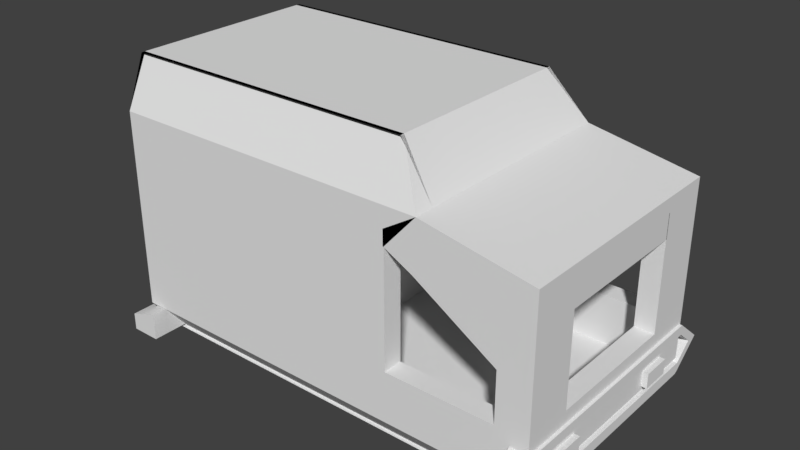 # Source: Vehicle_test.blend  (saved by Blender 2.78.0; exported with 4.5.12 LTS)
import bpy
from mathutils import Matrix  # noqa: F401  (used for matrix-valued properties, if any)

bpy.ops.wm.read_factory_settings(use_empty=True)
scene = bpy.context.scene
scene.name = 'Scene'

# ---- collections
col_collection_1 = bpy.data.collections.new('Collection 1'); scene.collection.children.link(col_collection_1)

# ---- materials (node trees are filled in below, after node groups)
mat_material = bpy.data.materials.new('Material')
mat_material.alpha_threshold = 0.0
mat_material.use_transparent_shadow = False
mat_material.roughness = 0.5
mat_material.line_color = (0.0, 0.0, 0.0, 1.0)

# ---- material node trees

# ---- world
world_world = bpy.data.worlds.new('World'); scene.world = world_world
world_world.color = (0.05088, 0.05088, 0.05088)
world_world.use_sun_shadow = False
world_world.sun_shadow_jitter_overblur = 0.0
world_world.cycles.sampling_method = 'MANUAL'

# ---- meshes
me_cube = bpy.data.meshes.new('Cube')
me_cube.from_pydata([(2.0, 1.0, -0.15), (2.0, -1.0, -0.15), (-2.0, -1.0, -0.15), (-2.0, 1.0, -0.15), (2.0, 1.0, 0.15), (2.0, -1.0, 0.15), (-2.0, -1.0, 0.15), (-2.0, 1.0, 0.15), (2.0, 0.96, -0.15), (-2.0, 0.96, -0.15), (2.0, 1.2, 0.15), (-2.0, 1.2, 0.15), (2.0, -0.96, -0.15), (-2.0, -0.96, -0.15), (2.0, -1.2, 0.15), (-2.0, -1.2, 0.15), (-2.2, -1.0, -0.15), (-2.2, 1.0, -0.15), (-2.2, -1.0, 0.15), (-2.2, 1.0, 0.15), (-2.2, 0.96, -0.15), (-2.2, 1.2, 0.15), (-2.2, -0.96, -0.15), (-2.2, -1.2, 0.15), (2.0, 1.0, -0.15), (2.0, -1.0, -0.15), (2.2, 1.0, 0.15), (2.2, -1.0, 0.15), (2.0, 1.2, -0.15), (2.2, 1.2, 0.15), (2.0, -1.2, -0.15), (2.2, -1.2, 0.15), (2.2, -1.2, 0.65), (2.0, -1.2, 0.65), (2.0, 1.0, 0.65), (2.0, -1.0, 0.65), (-2.0, 1.0, 0.65), (-2.0, -1.0, 0.65), (2.0, 1.2, 0.65), (-2.0, 1.2, 0.65), (-2.0, -1.2, 0.65), (-2.2, -1.0, 0.65), (-2.2, 1.0, 0.65), (-2.2, 1.2, 0.65), (-2.2, -1.2, 0.65), (2.2, 1.0, 0.65), (2.2, -1.0, 0.65), (2.2, 1.2, 0.65), (0.8, 1.0, -0.15), (0.8, -1.0, -0.15), (0.8, 1.0, 0.15), (0.8, -1.0, 0.15), (0.8, 0.96, -0.15), (0.8, 1.2, 0.15), (0.8, -0.96, -0.15), (0.8, -1.2, 0.15), (0.8, 1.0, 0.65), (0.8, -1.0, 0.65), (0.8, 1.2, 0.65), (0.8, -1.2, 0.65), (1.88, 1.0, -0.15), (1.88, -1.0, -0.15), (1.88, 1.0, 0.15), (1.88, -1.0, 0.15), (1.88, 0.96, -0.15), (1.88, 1.2, 0.15), (1.88, -0.96, -0.15), (1.88, -1.2, 0.15), (1.88, 1.0, 0.65), (1.88, -1.0, 0.65), (1.88, 1.2, 0.65), (1.88, -1.2, 0.65), (2.0, -0.7, -0.15), (-2.0, -0.7, -0.15), (2.0, -0.7, 0.15), (-2.0, -0.7, 0.15), (-2.2, -0.7, -0.15), (-2.2, -0.7, 0.15), (2.0, -0.7, -0.15), (2.2, -0.7, 0.15), (2.0, -0.7, 0.65), (-2.0, -0.7, 0.65), (2.2, -0.2333, 0.15), (2.2, -0.7, 0.65), (0.8, -0.7, 0.15), (0.8, -0.7, -0.15), (1.88, -0.7, -0.15), (1.88, -0.7, 0.15), (-2.0, 0.7, -0.15), (-2.0, 0.7, 0.15), (-2.2, 0.7, -0.15), (-2.2, 0.7, 0.15), (-2.0, 0.7, 0.65), (2.2, 0.2333, 0.15), (0.8, 0.7, -0.15), (1.88, 0.7, -0.15), (2.0, 0.7, -0.15), (2.0, 0.7, 0.15), (2.0, 0.7, -0.15), (2.2, 0.7, 0.15), (2.0, 0.7, 0.65), (2.2, 0.7, 0.65), (0.8, 0.7, 0.15), (1.88, 0.7, 0.15), (2.2, -1.2, 1.15), (2.0, -1.2, 1.15), (2.0, -0.7, 1.15), (2.0, -1.0, 1.15), (0.8, 1.0, 1.15), (-2.0, 1.0, 1.15), (0.8, -1.0, 1.15), (-2.0, -1.0, 1.15), (-2.0, 0.7, 1.15), (0.8, 1.2, 1.15), (-2.0, 1.2, 1.15), (2.0, 1.2, 1.15), (2.0, 1.0, 1.15), (0.8, -1.2, 1.15), (-2.0, -1.2, 1.15), (2.0, -0.2333, -0.15), (-2.2, 1.0, 1.15), (-2.2, 1.2, 1.15), (-2.2, -1.0, 1.15), (-2.2, -1.2, 1.15), (2.2, -0.7, 1.15), (2.2, -1.0, 1.15), (2.2, 1.2, 1.15), (2.2, 1.0, 1.15), (1.88, 1.0, 1.15), (1.88, -1.0, 1.15), (1.88, 1.2, 1.15), (1.88, -1.2, 1.15), (-2.0, -0.7, 1.15), (2.0, 0.2333, -0.15), (2.0, 0.7, 1.15), (2.2, 0.7, 1.15), (2.2, -1.2, 1.65), (2.0, -1.2, 1.65), (2.0, -0.7, 1.8), (2.0, -1.0, 1.8), (0.8, 1.0, 1.65), (-2.0, 1.0, 1.65), (0.8, -1.0, 1.65), (-2.0, -1.0, 1.65), (-2.0, 0.7, 1.65), (0.8, 1.2, 1.65), (-2.0, 1.2, 1.65), (2.0, 1.2, 1.65), (2.0, 1.0, 1.8), (0.8, -1.2, 1.65), (-2.0, -1.2, 1.65), (2.0, -0.2333, 0.15), (-2.2, 1.0, 1.65), (-2.2, 1.2, 1.65), (-2.2, -1.0, 1.65), (-2.2, -1.2, 1.65), (2.2, -0.7, 1.8), (2.2, -1.0, 1.8), (2.2, 1.2, 1.65), (2.2, 1.0, 1.8), (1.08, 1.0, 1.65), (1.08, -1.0, 1.65), (1.08, 1.2, 1.65), (1.08, -1.2, 1.65), (-2.0, -0.7, 1.65), (2.0, 0.2333, 0.15), (2.0, 0.7, 1.8), (2.2, 0.7, 1.8), (2.2, -1.2, 1.8), (2.0, -1.2, 1.8), (1.376, -1.0, 1.465), (2.0, -1.0, 1.8), (0.8, 1.0, 1.8), (-2.0, 1.0, 1.8), (0.8, -1.0, 1.8), (-2.0, -1.0, 1.8), (-2.0, 0.7, 1.8), (0.8, 1.2, 1.8), (-2.0, 1.2, 1.8), (2.0, 1.2, 1.8), (2.0, 1.0, 1.8), (0.8, -1.2, 1.8), (-2.0, -1.2, 1.8), (2.0, -0.2333, -0.15), (-2.2, 1.0, 1.8), (-2.2, 1.2, 1.8), (-2.2, -1.0, 1.8), (-2.2, -1.2, 1.8), (2.0, -1.0, 1.56), (2.2, -1.0, 1.8), (2.2, 1.2, 1.8), (2.2, 1.0, 1.8), (0.79, 1.0, 1.8), (0.79, -1.0, 1.8), (0.79, 1.2, 1.8), (0.79, -1.2, 1.8), (-2.0, -0.7, 1.8), (2.0, 0.2333, -0.15), (2.0, -1.2, 1.465), (2.2, -1.2, 1.465), (2.2, -1.2, 1.95), (2.0, -1.2, 1.95), (2.0, -0.7, 1.95), (2.0, -1.0, 1.95), (1.111, 1.0, 2.15), (-2.0, 1.0, 2.15), (1.111, -1.0, 2.15), (1.111, 1.2, 2.15), (-2.0, 1.2, 2.15), (2.0, 1.2, 1.95), (2.0, 1.0, 1.95), (1.111, -1.2, 2.15), (-2.0, -1.2, 2.15), (-2.2, 0.7, 2.15), (-2.2, 1.0, 2.15), (-2.2, 1.2, 2.15), (-2.2, -1.0, 2.15), (-2.2, -1.2, 2.15), (2.2, -0.7, 1.95), (2.2, -1.0, 1.95), (2.2, 1.2, 1.95), (2.2, 1.0, 1.95), (0.79, 1.0, 1.95), (0.79, -1.0, 1.95), (0.79, 1.2, 1.95), (0.79, -1.2, 1.95), (-2.2, -0.7, 2.15), (2.0, 0.7, 1.95), (2.2, 0.7, 1.95), (0.8, 1.0, 1.8), (-2.0, 1.0, 1.8), (-2.0, 1.0, 2.15), (1.111, 1.0, 2.15), (2.0, 0.7067, 1.8), (2.2, 0.7067, 1.8), (2.2, -0.7, 1.56), (1.376, -1.2, 1.465), (2.2, -1.0, 1.56), (2.2, 0.7067, 1.56), (2.0, -0.7, 1.56), (2.0, 0.7067, 1.56), (2.2, -1.0, 1.8), (2.2, -1.0, 1.95), (2.2, 1.0, 1.8), (2.2, 1.0, 1.95), (2.0, -0.7, 1.946), (2.2, -0.7, 1.946), (2.0, 0.7, 1.946), (2.2, 0.7, 1.946), (2.0, -2.011e-06, 1.806), (2.2, -2.011e-06, 1.806), (2.0, -1.892e-06, 1.806), (2.2, -1.951e-06, 1.806), (2.2, 1.0, 1.95), (2.2, -1.0, 1.95), (2.2, 1.2, 1.95), (2.2, -1.2, 1.95), (0.8, 1.0, 2.65), (-2.0, 1.0, 2.65), (0.8, -1.0, 2.65), (-2.0, -1.0, 2.65), (-2.0, 0.7, 2.65), (0.8, 0.96, 2.65), (-2.0, 0.96, 2.65), (0.8, -0.96, 2.65), (-2.0, -0.96, 2.65), (-2.2, 0.7, 2.65), (-2.2, 1.0, 2.65), (-2.2, 0.96, 2.65), (-2.2, -1.0, 2.65), (-2.2, -0.96, 2.65), (-2.0, -0.7, 2.65), (-2.2, -0.7, 2.65), (0.8, 1.0, 2.65), (-2.0, 1.0, 2.65), (2.108, 0.55, 0.1955), (2.108, 0.55, 0.3455), (2.108, 0.85, 0.1955), (2.108, 0.85, 0.3455), (2.258, 0.55, 0.1955), (2.258, 0.55, 0.3455), (2.258, 0.85, 0.1955), (2.258, 0.85, 0.3455), (2.108, -0.85, 0.1955), (2.108, -0.85, 0.3455), (2.108, -0.55, 0.1955), (2.108, -0.55, 0.3455), (2.258, -0.85, 0.1955), (2.258, -0.85, 0.3455), (2.258, -0.55, 0.1955), (2.258, -0.55, 0.3455), (2.229, -1.219, 0.5195), (2.229, 1.181, 0.5195), (2.229, -1.219, 0.4195), (2.229, 1.181, 0.4195), (2.029, -1.219, 0.5195), (2.029, 1.181, 0.5195), (2.029, -1.219, 0.4195), (2.029, 1.181, 0.4195), (2.029, 1.361, 0.2695), (2.229, 1.361, 0.2694), (2.229, 1.481, 0.2695), (2.029, 1.481, 0.2695), (2.229, -1.399, 0.2695), (2.029, -1.399, 0.2695), (2.229, -1.519, 0.2695), (2.029, -1.519, 0.2695), (2.029, 1.181, 0.1194), (2.229, 1.181, 0.1195), (2.229, 1.181, 0.01954), (2.029, 1.181, 0.01943), (2.229, -1.219, 0.1195), (2.029, -1.219, 0.1195), (2.229, -1.219, 0.01949), (2.029, -1.219, 0.01949), (2.028, -1.219, 0.1187), (2.228, -1.219, 0.1188), (2.228, -1.219, 0.0188), (2.028, -1.219, 0.01869), (-2.3, 0.7, 0.15), (-2.3, 1.0, 0.15), (-2.3, 0.7, 1.15), (-2.3, 0.7, 0.65), (-2.3, 1.0, 0.65), (-2.3, -0.7, 1.15), (-2.3, -0.7, 0.65), (-2.3, -1.0, 0.65), (-2.3, -1.0, 1.15), (-2.3, -1.0, 0.15), (-2.3, -0.7, 0.15), (-2.3, 1.0, 1.15), (-2.3, -1.0, 1.65), (-2.3, 0.7, 1.65), (-2.3, 1.0, 1.65), (-2.3, -0.7, 1.65), (-2.3, -0.7, 2.15), (-2.3, -0.7, 1.8), (-2.3, -1.0, 1.8), (-2.3, -1.0, 2.15), (-2.3, 0.7, 1.8), (-2.3, 1.0, 1.8), (-2.3, 0.7, 2.15), (-2.3, 1.0, 2.15), (2.0, 0.2333, 0.65), (2.0, -0.2333, 0.65), (2.2, 0.2333, 0.65), (2.2, -0.2333, 0.65), (0.8, 0.2333, 0.15), (0.8, -0.2333, 0.15), (1.88, 0.2333, 0.15), (1.88, -0.2333, 0.15), (-2.0, -0.2333, -0.15), (-2.0, 0.2333, -0.15), (-2.0, -0.2333, 0.15), (-2.0, 0.2333, 0.15), (-2.2, -0.2333, -0.15), (-2.2, 0.2333, -0.15), (-2.2, -0.2333, 0.15), (-2.2, 0.2333, 0.15), (-2.0, -0.2333, 0.65), (-2.0, 0.2333, 0.65), (0.8, -0.2333, -0.15), (0.8, 0.2333, -0.15), (1.88, -0.2333, -0.15), (1.88, 0.2333, -0.15), (-2.0, -0.2333, 1.15), (-2.0, 0.2333, 1.15), (-2.0, -0.2333, 1.65), (-2.0, 0.2333, 1.65), (-2.0, -0.2333, 1.8), (-2.0, 0.2333, 1.8), (-2.2, -0.2333, 2.545), (-2.2, 0.2333, 2.545), (-2.0, -0.2333, 2.65), (-2.0, 0.2333, 2.65), (-2.2, -0.2333, 2.65), (-2.2, 0.2333, 2.65), (-2.3, -0.2333, 0.15), (-2.3, 0.2333, 0.15), (-2.3, -0.2333, 0.65), (-2.3, 0.2333, 0.65), (-2.3, -0.2333, 1.15), (-2.3, 0.2333, 1.15), (-2.3, -0.2333, 1.65), (-2.3, 0.2333, 1.65), (-2.3, -0.2333, 1.8), (-2.3, 0.2333, 1.8), (-2.3, -0.2333, 2.545), (-2.3, 0.2333, 2.545), (1.85, -1.35, -0.1229), (1.85, -1.35, 0.15), (1.85, 1.35, -0.1229), (1.85, 1.35, 0.15), (2.15, -1.35, -0.1229), (2.15, -1.35, 0.05), (2.15, 1.35, -0.1229), (2.15, 1.35, 0.05), (-2.303, -1.35, -0.1229), (-2.303, -1.35, 0.05), (-2.303, 1.35, -0.1229), (-2.303, 1.35, 0.05), (-2.003, -1.35, -0.1229), (-2.003, -1.35, 0.15), (-2.003, 1.35, -0.1229), (-2.003, 1.35, 0.15), (-0.6, 1.0, 1.8), (-0.6, -1.0, 1.8), (-0.4445, 1.0, 2.15), (-0.6, 1.0, 1.8), (-0.3, -0.7, 0.15), (-0.3, 0.7, 0.15), (-0.3, 0.2333, 0.15), (-0.3, -0.2333, 0.15), (-0.3, 1.0, 0.15), (-0.3, -1.0, 0.15), (-0.3, 1.0, 0.65), (-0.3, -1.0, 0.65), (-0.3, 1.0, 1.15), (-0.3, -1.0, 1.15), (-0.3, 1.0, 1.65), (-0.3, -1.0, 1.65), (-0.3, 1.0, 1.8), (-0.3, -1.0, 1.8), (-0.06679, 1.0, 2.15), (-0.3, 1.0, 1.8), (-0.3, 1.0, 1.813), (-0.3, -1.0, 1.813), (-0.3, -0.7, 1.813), (-0.3, 0.7, 1.813), (-0.3, 0.2333, 1.813), (-0.3, -0.2333, 1.813)], [], [(85, 49, 2, 73), (0, 8, 28, 24), (395, 396, 394, 393), (26, 29, 47, 45), (48, 3, 9, 52), (53, 52, 9, 11), (23, 15, 40, 44), (21, 19, 42, 43), (11, 9, 20, 21), (54, 55, 15, 13), (89, 7, 36, 92), (389, 390, 392, 391), (14, 12, 30, 31), (90, 91, 19, 17), (17, 19, 21, 20), (18, 16, 22, 23), (99, 26, 45, 101), (13, 15, 23, 22), (73, 2, 16, 76), (9, 3, 17, 20), (78, 79, 27, 25), (26, 24, 28, 29), (25, 27, 31, 30), (12, 1, 25, 30), (8, 10, 29, 28), (96, 0, 24, 98), (11, 21, 43, 39), (14, 31, 32, 33), (71, 33, 105, 131), (41, 44, 123, 122), (38, 70, 130, 115), (43, 42, 120, 121), (35, 69, 129, 107), (100, 101, 135, 134), (186, 216, 338, 337), (70, 68, 128, 130), (29, 10, 38, 47), (18, 23, 44, 41), (53, 11, 39, 58), (74, 5, 35, 80), (67, 14, 33, 71), (31, 27, 46, 32), (19, 91, 319, 320), (62, 4, 34, 68), (413, 50, 56, 415), (15, 55, 59, 40), (65, 53, 58, 70), (69, 57, 59, 71), (68, 34, 116, 128), (63, 51, 57, 69), (66, 67, 55, 54), (65, 64, 52, 53), (60, 48, 52, 64), (391, 392, 396, 395), (87, 84, 51, 63), (86, 61, 49, 85), (72, 1, 61, 86), (74, 87, 63, 5), (0, 60, 64, 8), (10, 8, 64, 65), (12, 14, 67, 66), (5, 63, 69, 35), (18, 41, 326, 328), (10, 65, 70, 38), (50, 62, 68, 56), (55, 67, 71, 59), (56, 68, 70, 58), (393, 394, 390, 389), (151, 350, 87, 74), (183, 72, 86, 363), (363, 86, 85, 361), (350, 348, 84, 87), (213, 214, 342, 341), (151, 74, 80, 344), (216, 226, 335, 338), (344, 80, 83, 346), (1, 72, 78, 25), (119, 82, 79, 78), (351, 73, 76, 355), (27, 79, 83, 46), (16, 18, 77, 76), (6, 75, 81, 37), (361, 85, 73, 351), (48, 94, 88, 3), (3, 88, 90, 17), (24, 26, 99, 98), (47, 38, 115, 126), (4, 97, 100, 34), (154, 186, 337, 331), (62, 50, 102, 103), (60, 95, 94, 48), (0, 96, 95, 60), (4, 62, 103, 97), (83, 80, 106, 124), (197, 96, 98, 133), (93, 99, 101, 345), (356, 358, 91, 90), (354, 89, 92, 360), (123, 118, 150, 155), (170, 236, 163, 161), (236, 198, 137, 163), (417, 108, 140, 419), (115, 130, 162, 147), (239, 188, 139, 138), (114, 121, 153, 146), (188, 170, 161, 139), (198, 199, 136, 137), (134, 135, 167, 166), (122, 123, 155, 154), (128, 116, 148, 160), (33, 32, 104, 105), (39, 43, 121, 114), (80, 35, 107, 106), (415, 56, 108, 417), (34, 100, 134, 116), (44, 40, 118, 123), (92, 36, 109, 112), (101, 45, 127, 135), (46, 83, 124, 125), (58, 39, 114, 113), (45, 47, 126, 127), (32, 46, 125, 104), (59, 57, 110, 117), (69, 71, 131, 129), (56, 58, 113, 108), (40, 59, 117, 118), (37, 81, 132, 111), (360, 92, 112, 366), (136, 157, 189, 168), (152, 120, 330, 333), (159, 158, 190, 191), (143, 164, 196, 175), (145, 146, 178, 177), (162, 160, 192, 194), (144, 141, 173, 176), (155, 150, 182, 187), (161, 163, 195, 193), (163, 137, 169, 195), (419, 140, 172, 421), (112, 109, 141, 144), (130, 128, 160, 162), (237, 235, 156, 157), (113, 114, 146, 145), (111, 132, 164, 143), (127, 126, 158, 159), (184, 152, 333, 340), (199, 237, 157, 136), (118, 117, 149, 150), (239, 138, 233, 240), (366, 112, 144, 368), (126, 115, 147, 158), (357, 77, 329, 377), (117, 110, 142, 149), (77, 18, 328, 329), (116, 134, 166, 148), (108, 113, 145, 140), (121, 120, 152, 153), (135, 127, 159, 167), (372, 213, 341, 388), (42, 19, 320, 323), (190, 179, 209, 220), (182, 181, 211, 212), (168, 189, 219, 200), (122, 154, 331, 327), (191, 190, 220, 221), (177, 178, 208, 207), (150, 149, 181, 182), (124, 106, 239, 235), (368, 144, 176, 370), (158, 147, 179, 190), (41, 122, 327, 326), (149, 142, 174, 181), (104, 125, 237, 199), (140, 145, 177, 172), (153, 152, 184, 185), (160, 148, 180, 192), (154, 155, 187, 186), (125, 124, 235, 237), (137, 136, 168, 169), (139, 161, 193, 171), (146, 153, 185, 178), (147, 162, 194, 179), (211, 206, 259, 264), (202, 203, 219, 218), (222, 210, 209, 224), (206, 232, 273, 259), (212, 211, 264, 265), (371, 226, 272, 375), (209, 210, 221, 220), (203, 201, 200, 219), (232, 231, 274, 273), (203, 223, 225, 201), (208, 215, 268, 263), (210, 227, 228, 221), (185, 184, 214, 215), (192, 180, 210, 222), (186, 187, 217, 216), (169, 168, 200, 201), (171, 193, 223, 203), (178, 185, 215, 208), (105, 104, 199, 198), (179, 194, 224, 209), (421, 172, 204, 423), (195, 169, 201, 225), (216, 217, 270, 269), (193, 195, 225, 223), (187, 182, 212, 217), (194, 192, 222, 224), (406, 175, 230, 408), (229, 232, 244, 243), (156, 235, 238, 234), (106, 107, 188, 239), (238, 240, 233, 234), (235, 239, 240, 238), (129, 131, 236, 170), (242, 241, 243, 244), (232, 206, 242, 244), (206, 174, 241, 242), (174, 229, 243, 241), (245, 246, 250, 249), (248, 247, 251, 252), (107, 129, 170, 188), (202, 218, 246, 245), (138, 156, 234, 233), (131, 105, 198, 236), (228, 227, 247, 248), (207, 204, 253, 255), (206, 211, 256, 254), (201, 256, 211, 225), (224, 207, 255, 209), (258, 263, 268, 267), (259, 260, 265, 264), (265, 260, 269, 270), (261, 258, 267, 266), (258, 257, 262, 263), (260, 271, 272, 269), (374, 261, 266, 376), (260, 259, 273, 274), (217, 212, 265, 270), (184, 340, 342, 214), (204, 207, 262, 257), (226, 216, 269, 272), (214, 213, 266, 267), (215, 214, 267, 268), (207, 208, 263, 262), (275, 276, 278, 277), (277, 278, 282, 281), (281, 282, 280, 279), (279, 280, 276, 275), (277, 281, 279, 275), (282, 278, 276, 280), (283, 284, 286, 285), (285, 286, 290, 289), (289, 290, 288, 287), (287, 288, 284, 283), (285, 289, 287, 283), (290, 286, 284, 288), (291, 295, 306, 305), (292, 294, 300, 301), (294, 293, 297, 298), (292, 291, 293, 294), (296, 295, 291, 292), (298, 297, 295, 296), (301, 300, 308, 309), (298, 296, 302, 299), (296, 292, 301, 302), (294, 298, 299, 300), (299, 302, 310, 307), (297, 293, 303, 304), (295, 297, 304, 306), (293, 291, 305, 303), (310, 309, 317, 318), (313, 314, 312, 311), (305, 306, 314, 313), (304, 303, 311, 312), (302, 301, 309, 310), (306, 304, 312, 314), (300, 299, 307, 308), (303, 305, 313, 311), (323, 322, 321, 330), (308, 307, 315, 316), (307, 310, 318, 315), (309, 308, 316, 317), (329, 328, 326, 325), (379, 325, 324, 381), (377, 329, 325, 379), (325, 326, 327, 324), (320, 319, 322, 323), (334, 331, 337, 336), (324, 327, 331, 334), (381, 324, 334, 383), (330, 321, 332, 333), (340, 339, 341, 342), (385, 336, 335, 387), (336, 337, 338, 335), (383, 334, 336, 385), (333, 332, 339, 340), (120, 42, 323, 330), (332, 384, 386, 339), (384, 383, 385, 386), (339, 386, 388, 341), (386, 385, 387, 388), (321, 382, 384, 332), (382, 381, 383, 384), (319, 378, 380, 322), (378, 377, 379, 380), (322, 380, 382, 321), (380, 379, 381, 382), (271, 373, 375, 272), (373, 374, 376, 375), (213, 372, 376, 266), (372, 371, 375, 376), (164, 367, 369, 196), (367, 368, 370, 369), (226, 371, 387, 335), (371, 372, 388, 387), (91, 358, 378, 319), (358, 357, 377, 378), (132, 365, 367, 164), (365, 366, 368, 367), (81, 359, 365, 132), (359, 360, 366, 365), (75, 353, 359, 81), (353, 354, 360, 359), (76, 77, 357, 355), (355, 357, 358, 356), (79, 82, 346, 83), (82, 93, 345, 346), (72, 183, 119, 78), (183, 197, 133, 119), (94, 362, 352, 88), (362, 361, 351, 352), (88, 352, 356, 90), (352, 351, 355, 356), (98, 99, 93, 133), (133, 93, 82, 119), (100, 343, 345, 101), (343, 344, 346, 345), (97, 165, 343, 100), (165, 151, 344, 343), (103, 102, 347, 349), (349, 347, 348, 350), (95, 364, 362, 94), (364, 363, 361, 362), (96, 197, 364, 95), (197, 183, 363, 364), (97, 103, 349, 165), (165, 349, 350, 151), (391, 395, 393, 389), (396, 392, 390, 394), (403, 404, 402, 401), (397, 398, 400, 399), (399, 400, 404, 403), (401, 402, 398, 397), (399, 403, 401, 397), (404, 400, 398, 402), (422, 406, 408, 424), (173, 405, 407, 205), (414, 409, 427, 426), (84, 409, 414, 51), (51, 414, 416, 57), (348, 412, 409, 84), (50, 413, 410, 102), (110, 418, 420, 142), (57, 416, 418, 110), (142, 420, 422, 174), (174, 422, 424, 229), (102, 410, 411, 347), (347, 411, 412, 348), (405, 421, 423, 407), (411, 410, 428, 429), (409, 412, 430, 427), (412, 411, 429, 430), (410, 413, 425, 428)])
_uv = me_cube.uv_layers.new(name='UVMap')
_uv.uv.foreach_set('vector', [0.2588, 0.2145, 0.2588, 0.2145, 0.2588, 0.2145, 0.2588, 0.2145, 0.2539, 0.7264, 0.2539, 0.7264, 0.2539, 0.7264, 0.2539, 0.7264, 0.2489, 0.2096, 0.2491, 0.2096, 0.2491, 0.2097, 0.2489, 0.2097, 0.2539, 0.7264, 0.2539, 0.7264, 0.2539, 0.7264, 0.2539, 0.7264, 0.2539, 0.7264, 0.2539, 0.7264, 0.2539, 0.7264, 0.2539, 0.7264, 0.2539, 0.7264, 0.2539, 0.7264, 0.2539, 0.7264, 0.2539, 0.7264, 0.2539, 0.7264, 0.2539, 0.7264, 0.2539, 0.7264, 0.2539, 0.7264, 0.2539, 0.7264, 0.2539, 0.7264, 0.2539, 0.7264, 0.2539, 0.7264, 0.2539, 0.7264, 0.2539, 0.7264, 0.2539, 0.7264, 0.2539, 0.7264, 0.2539, 0.7264, 0.2539, 0.7264, 0.2539, 0.7264, 0.2539, 0.7264, 0.2539, 0.7264, 0.2539, 0.7264, 0.2539, 0.7264, 0.2539, 0.7264, 0.2489, 0.2096, 0.2491, 0.2096, 0.2491, 0.2097, 0.2489, 0.2097, 0.2539, 0.7264, 0.2539, 0.7264, 0.2539, 0.7264, 0.2539, 0.7264, 0.2539, 0.7264, 0.2539, 0.7264, 0.2539, 0.7264, 0.2539, 0.7264, 0.2539, 0.7264, 0.2539, 0.7264, 0.2539, 0.7264, 0.2539, 0.7264, 0.2539, 0.7264, 0.2539, 0.7264, 0.2539, 0.7264, 0.2539, 0.7264, 0.2539, 0.7264, 0.2539, 0.7264, 0.2539, 0.7264, 0.2539, 0.7264, 0.2539, 0.7264, 0.2539, 0.7264, 0.2539, 0.7264, 0.2539, 0.7264, 0.2588, 0.2145, 0.2588, 0.2145, 0.2588, 0.2145, 0.2588, 0.2145, 0.2539, 0.7264, 0.2539, 0.7264, 0.2539, 0.7264, 0.2539, 0.7264, 0.2539, 0.7264, 0.2539, 0.7264, 0.2539, 0.7264, 0.2539, 0.7264, 0.2539, 0.7264, 0.2539, 0.7264, 0.2539, 0.7264, 0.2539, 0.7264, 0.2539, 0.7264, 0.2539, 0.7264, 0.2539, 0.7264, 0.2539, 0.7264, 0.2539, 0.7264, 0.2539, 0.7264, 0.2539, 0.7264, 0.2539, 0.7264, 0.2539, 0.7264, 0.2539, 0.7264, 0.2539, 0.7264, 0.2539, 0.7264, 0.2539, 0.7264, 0.2539, 0.7264, 0.2539, 0.7264, 0.2539, 0.7264, 0.2539, 0.7264, 0.2539, 0.7264, 0.2539, 0.7264, 0.2539, 0.7264, 0.2539, 0.7264, 0.2539, 0.7264, 0.2539, 0.7264, 0.2539, 0.7264, 0.2539, 0.7264, 0.2539, 0.7264, 0.2539, 0.7264, 0.2539, 0.7264, 0.2539, 0.7264, 0.2539, 0.7264, 0.2539, 0.7264, 0.2539, 0.7264, 0.2539, 0.7264, 0.2539, 0.7264, 0.2539, 0.7264, 0.2539, 0.7264, 0.2539, 0.7264, 0.2539, 0.7264, 0.2539, 0.7263, 0.2539, 0.7263, 0.2539, 0.2047, 0.2539, 0.2047, 0.2539, 0.2047, 0.2539, 0.2047, 0.2539, 0.2047, 0.2539, 0.2047, 0.2539, 0.2047, 0.2539, 0.2047, 0.2539, 0.7264, 0.2539, 0.7264, 0.2539, 0.7264, 0.2539, 0.7264, 0.2539, 0.2047, 0.2539, 0.2047, 0.2539, 0.2047, 0.2539, 0.2047, 0.2539, 0.7264, 0.2539, 0.7264, 0.2539, 0.7264, 0.2539, 0.7264, 0.2539, 0.7264, 0.2539, 0.7264, 0.2539, 0.7264, 0.2539, 0.7264, 0.2539, 0.7264, 0.2539, 0.7264, 0.2539, 0.7264, 0.2539, 0.7264, 0.2539, 0.2047, 0.2539, 0.2047, 0.2539, 0.2047, 0.2539, 0.2047, 0.2539, 0.7264, 0.2539, 0.7264, 0.2539, 0.7264, 0.2539, 0.7264, 0.2539, 0.7264, 0.2539, 0.7264, 0.2539, 0.7264, 0.2539, 0.7264, 0.2539, 0.7264, 0.2539, 0.7264, 0.2539, 0.7264, 0.2539, 0.7264, 0.2539, 0.2047, 0.2539, 0.2047, 0.2539, 0.2047, 0.2539, 0.2047, 0.2539, 0.2047, 0.2539, 0.2047, 0.2539, 0.2047, 0.254, 0.2047, 0.2539, 0.7264, 0.2539, 0.7264, 0.2539, 0.7264, 0.2539, 0.7264, 0.2539, 0.7264, 0.2539, 0.7264, 0.2539, 0.7264, 0.2539, 0.7264, 0.2539, 0.2047, 0.2539, 0.2047, 0.2539, 0.2047, 0.2539, 0.2047, 0.2539, 0.2047, 0.2539, 0.2047, 0.2539, 0.2047, 0.2539, 0.2047, 0.2539, 0.2047, 0.2539, 0.2047, 0.2539, 0.2047, 0.2539, 0.2047, 0.2539, 0.7264, 0.2539, 0.7264, 0.2539, 0.7264, 0.2539, 0.7264, 0.2539, 0.7264, 0.2539, 0.7264, 0.2539, 0.7264, 0.2539, 0.7264, 0.2539, 0.7264, 0.2539, 0.7264, 0.2539, 0.7264, 0.2539, 0.7264, 0.2489, 0.2096, 0.2491, 0.2096, 0.2491, 0.2097, 0.2489, 0.2097, 0.2539, 0.2047, 0.2539, 0.2047, 0.2539, 0.2047, 0.2539, 0.2047, 0.2588, 0.2145, 0.2588, 0.2145, 0.2588, 0.2145, 0.2588, 0.2145, 0.2539, 0.7264, 0.2539, 0.7264, 0.2539, 0.7264, 0.2539, 0.7264, 0.2539, 0.2047, 0.2539, 0.2047, 0.2539, 0.2047, 0.2539, 0.2047, 0.2539, 0.7264, 0.2539, 0.7264, 0.2539, 0.7264, 0.2539, 0.7264, 0.2539, 0.7264, 0.2539, 0.7264, 0.2539, 0.7264, 0.2539, 0.7264, 0.2539, 0.7264, 0.2539, 0.7264, 0.2539, 0.7264, 0.2539, 0.7264, 0.2539, 0.2047, 0.2539, 0.2047, 0.2539, 0.2047, 0.2539, 0.2047, 0.2539, 0.7264, 0.2539, 0.7264, 0.2539, 0.7264, 0.2539, 0.7264, 0.2539, 0.7264, 0.2539, 0.7264, 0.2539, 0.7264, 0.2539, 0.7264, 0.2539, 0.2047, 0.2539, 0.2047, 0.2539, 0.2047, 0.2539, 0.2047, 0.2539, 0.7264, 0.2539, 0.7264, 0.2539, 0.7264, 0.2539, 0.7264, 0.2539, 0.2047, 0.2539, 0.2047, 0.2539, 0.2047, 0.2539, 0.2047, 0.2489, 0.2096, 0.2491, 0.2096, 0.2491, 0.2097, 0.2489, 0.2097, 0.2539, 0.2047, 0.2539, 0.2047, 0.2539, 0.2047, 0.2539, 0.2047, 0.2539, 0.7264, 0.2539, 0.7264, 0.2539, 0.7264, 0.2539, 0.7264, 0.2588, 0.2145, 0.2588, 0.2145, 0.2588, 0.2145, 0.2588, 0.2145, 0.2539, 0.2047, 0.2539, 0.2047, 0.2539, 0.2047, 0.2539, 0.2047, 0.2539, 0.7263, 0.2539, 0.7263, 0.2539, 0.7263, 0.2539, 0.7263, 0.2539, 0.2047, 0.2539, 0.2047, 0.2539, 0.2047, 0.2539, 0.2047, 0.2539, 0.7264, 0.2539, 0.7264, 0.2539, 0.7264, 0.2539, 0.7264, 0.2539, 0.2047, 0.2539, 0.2047, 0.2539, 0.2047, 0.2539, 0.2047, 0.2539, 0.7264, 0.2539, 0.7264, 0.2539, 0.7264, 0.2539, 0.7264, 0.2539, 0.7264, 0.2539, 0.7264, 0.2539, 0.7264, 0.2539, 0.7264, 0.2588, 0.2145, 0.2588, 0.2145, 0.2588, 0.2145, 0.2588, 0.2145, 0.2539, 0.7264, 0.2539, 0.7264, 0.2539, 0.7264, 0.2539, 0.7264, 0.2539, 0.7264, 0.2539, 0.7264, 0.2539, 0.7264, 0.2539, 0.7264, 0.2539, 0.7264, 0.2539, 0.7264, 0.2539, 0.7264, 0.2539, 0.7264, 0.2588, 0.2145, 0.2588, 0.2145, 0.2588, 0.2145, 0.2588, 0.2145, 0.2588, 0.2145, 0.2588, 0.2145, 0.2588, 0.2145, 0.2588, 0.2145, 0.2588, 0.2145, 0.2588, 0.2145, 0.2588, 0.2145, 0.2588, 0.2145, 0.2539, 0.7264, 0.2539, 0.7264, 0.2539, 0.7264, 0.2539, 0.7264, 0.2539, 0.7264, 0.2539, 0.7264, 0.2539, 0.7264, 0.2539, 0.7264, 0.2539, 0.2047, 0.2539, 0.2047, 0.2539, 0.2047, 0.2539, 0.2047, 0.2539, 0.7264, 0.2539, 0.7264, 0.2539, 0.7264, 0.2539, 0.7264, 0.2539, 0.2047, 0.2539, 0.2047, 0.2539, 0.2047, 0.2539, 0.2047, 0.2589, 0.2145, 0.2589, 0.2145, 0.2588, 0.2145, 0.2588, 0.2145, 0.2539, 0.7264, 0.2539, 0.7264, 0.2539, 0.7264, 0.2539, 0.7264, 0.2539, 0.2047, 0.2539, 0.2047, 0.2539, 0.2047, 0.2539, 0.2047, 0.2539, 0.2047, 0.2539, 0.2047, 0.2539, 0.2047, 0.2539, 0.2047, 0.2539, 0.7264, 0.2539, 0.7264, 0.2539, 0.7264, 0.2539, 0.7264, 0.2539, 0.7264, 0.2539, 0.7264, 0.2539, 0.7264, 0.2539, 0.7264, 0.2539, 0.7264, 0.2539, 0.7264, 0.2539, 0.7264, 0.2539, 0.7264, 0.2539, 0.7264, 0.2539, 0.7264, 0.2539, 0.7264, 0.2539, 0.7264, 0.2539, 0.7264, 0.2539, 0.7264, 0.2539, 0.7264, 0.2539, 0.7264, 0.2539, 0.2047, 0.2539, 0.2047, 0.2539, 0.2047, 0.2539, 0.2047, 0.2539, 0.7264, 0.2539, 0.7264, 0.2539, 0.7264, 0.2539, 0.7264, 0.254, 0.2047, 0.2539, 0.2047, 0.2539, 0.2047, 0.254, 0.2047, 0.2539, 0.7264, 0.2539, 0.7264, 0.2539, 0.7264, 0.2539, 0.7264, 0.2539, 0.2047, 0.2539, 0.2047, 0.2539, 0.2047, 0.2539, 0.2047, 0.2539, 0.7263, 0.2539, 0.7263, 0.2539, 0.7263, 0.2539, 0.7263, 0.2539, 0.2047, 0.2539, 0.2047, 0.2539, 0.2047, 0.2539, 0.2047, 0.2539, 0.7264, 0.2539, 0.7264, 0.2539, 0.7264, 0.2539, 0.7264, 0.2539, 0.2047, 0.2539, 0.2047, 0.2539, 0.2047, 0.2539, 0.2047, 0.2539, 0.7264, 0.2539, 0.7264, 0.2539, 0.7264, 0.2539, 0.7264, 0.2539, 0.2047, 0.2539, 0.2047, 0.2539, 0.2047, 0.2539, 0.2047, 0.2539, 0.7264, 0.2539, 0.7264, 0.2539, 0.7264, 0.2539, 0.7264, 0.2539, 0.7264, 0.2539, 0.7264, 0.2539, 0.7263, 0.2539, 0.7263, 0.2539, 0.2047, 0.2539, 0.2047, 0.2539, 0.2047, 0.2539, 0.2047, 0.254, 0.2047, 0.2539, 0.2047, 0.2539, 0.2047, 0.254, 0.2047, 0.2539, 0.2047, 0.2539, 0.2047, 0.2539, 0.2047, 0.2539, 0.2047, 0.2539, 0.7264, 0.2539, 0.7264, 0.2539, 0.7264, 0.2539, 0.7264, 0.2539, 0.7264, 0.2539, 0.7264, 0.2539, 0.7264, 0.2539, 0.7264, 0.2539, 0.7264, 0.2539, 0.7264, 0.2539, 0.7264, 0.2539, 0.7264, 0.2539, 0.7264, 0.2539, 0.7264, 0.2539, 0.7264, 0.2539, 0.7264, 0.2539, 0.7264, 0.2539, 0.7264, 0.2539, 0.7263, 0.2539, 0.7264, 0.2539, 0.7264, 0.2539, 0.7264, 0.2539, 0.7264, 0.2539, 0.7264, 0.2539, 0.7264, 0.2539, 0.7264, 0.2539, 0.7264, 0.2539, 0.7264, 0.2539, 0.2047, 0.2539, 0.2047, 0.2539, 0.2047, 0.2539, 0.2047, 0.2539, 0.2047, 0.2539, 0.2047, 0.2539, 0.2047, 0.2539, 0.2047, 0.2539, 0.2047, 0.2539, 0.2047, 0.2539, 0.2047, 0.2539, 0.2047, 0.2539, 0.7264, 0.2539, 0.7264, 0.2539, 0.7264, 0.2539, 0.7264, 0.2539, 0.7264, 0.2539, 0.7264, 0.2539, 0.7264, 0.2539, 0.7264, 0.2539, 0.7264, 0.2539, 0.7264, 0.2539, 0.7264, 0.2539, 0.7264, 0.2539, 0.7264, 0.2539, 0.7264, 0.2539, 0.7264, 0.2539, 0.7264, 0.2539, 0.7263, 0.2539, 0.7263, 0.2539, 0.7263, 0.2539, 0.7263, 0.2539, 0.7264, 0.2539, 0.7264, 0.2539, 0.7264, 0.2539, 0.7264, 0.2539, 0.7264, 0.2539, 0.7264, 0.2539, 0.7264, 0.2539, 0.7264, 0.2539, 0.7263, 0.2539, 0.7263, 0.2539, 0.7263, 0.2539, 0.7263, 0.2539, 0.2047, 0.2539, 0.2047, 0.2539, 0.2047, 0.2539, 0.2047, 0.2539, 0.7264, 0.2539, 0.7264, 0.2539, 0.7264, 0.2539, 0.7264, 0.2539, 0.7264, 0.2539, 0.7264, 0.2539, 0.7264, 0.2539, 0.7264, 0.2539, 0.2047, 0.2539, 0.2047, 0.2539, 0.2047, 0.2539, 0.2047, 0.2539, 0.7264, 0.2539, 0.7264, 0.2539, 0.7264, 0.2539, 0.7264, 0.254, 0.2047, 0.2539, 0.2047, 0.2539, 0.2047, 0.254, 0.2047, 0.2539, 0.7264, 0.2539, 0.7264, 0.2539, 0.7264, 0.2539, 0.7264, 0.2539, 0.2047, 0.2539, 0.2047, 0.2539, 0.2047, 0.2539, 0.2047, 0.2539, 0.7264, 0.2539, 0.7264, 0.2539, 0.7264, 0.2539, 0.7264, 0.2539, 0.7264, 0.2539, 0.7263, 0.2539, 0.7263, 0.2539, 0.7263, 0.2539, 0.7264, 0.2539, 0.7264, 0.2539, 0.7264, 0.2539, 0.7264, 0.2539, 0.7264, 0.2539, 0.7264, 0.2539, 0.7264, 0.2539, 0.7264, 0.2539, 0.7263, 0.2539, 0.7263, 0.2539, 0.7263, 0.2539, 0.7263, 0.2539, 0.7264, 0.2539, 0.7264, 0.2539, 0.7264, 0.2539, 0.7264, 0.2539, 0.7264, 0.2539, 0.7264, 0.2539, 0.7264, 0.2539, 0.7264, 0.2539, 0.2047, 0.2539, 0.2047, 0.2539, 0.2047, 0.2539, 0.2047, 0.2539, 0.7264, 0.2539, 0.7264, 0.2539, 0.7264, 0.2539, 0.7264, 0.2539, 0.7264, 0.2539, 0.7264, 0.2539, 0.7264, 0.2539, 0.7264, 0.2539, 0.7264, 0.2539, 0.7264, 0.2539, 0.7264, 0.2539, 0.7264, 0.2539, 0.2047, 0.2539, 0.2047, 0.2539, 0.2047, 0.2539, 0.2047, 0.2539, 0.7264, 0.2539, 0.7264, 0.2539, 0.7264, 0.2539, 0.7264, 0.2539, 0.2047, 0.2539, 0.2047, 0.2539, 0.2047, 0.2539, 0.2047, 0.2539, 0.2047, 0.2539, 0.2047, 0.2539, 0.2047, 0.2539, 0.2047, 0.2539, 0.7263, 0.2539, 0.7263, 0.2539, 0.7263, 0.2539, 0.7263, 0.2539, 0.7264, 0.2539, 0.7264, 0.2539, 0.7264, 0.2539, 0.7264, 0.2539, 0.7263, 0.2539, 0.7263, 0.2539, 0.7263, 0.2539, 0.7263, 0.2539, 0.7264, 0.2539, 0.7264, 0.2539, 0.7264, 0.2539, 0.7264, 0.2539, 0.7264, 0.2539, 0.7264, 0.2539, 0.7264, 0.2539, 0.7264, 0.2539, 0.7264, 0.2539, 0.7264, 0.2539, 0.7264, 0.2539, 0.7264, 0.2539, 0.7264, 0.2539, 0.7264, 0.2539, 0.7264, 0.2539, 0.7264, 0.2539, 0.7264, 0.2539, 0.7264, 0.2539, 0.7264, 0.2539, 0.7264, 0.2539, 0.7264, 0.2539, 0.7264, 0.2539, 0.7264, 0.2539, 0.7264, 0.2539, 0.7263, 0.2539, 0.7263, 0.2539, 0.7263, 0.2539, 0.7263, 0.2539, 0.7264, 0.2539, 0.7264, 0.2539, 0.7264, 0.2539, 0.7264, 0.2539, 0.2047, 0.2539, 0.2047, 0.2539, 0.2047, 0.2539, 0.2047, 0.2539, 0.7264, 0.2539, 0.7264, 0.2539, 0.7264, 0.2539, 0.7264, 0.2539, 0.7264, 0.2539, 0.7264, 0.2539, 0.7264, 0.2539, 0.7264, 0.2539, 0.7264, 0.2539, 0.7264, 0.2539, 0.7264, 0.2539, 0.7264, 0.2539, 0.2047, 0.2539, 0.2047, 0.2539, 0.2047, 0.2539, 0.2047, 0.2539, 0.7264, 0.2539, 0.7264, 0.2539, 0.7264, 0.2539, 0.7264, 0.2539, 0.2047, 0.2539, 0.2047, 0.2539, 0.2047, 0.2539, 0.2047, 0.2539, 0.7263, 0.2539, 0.7263, 0.2539, 0.7263, 0.2539, 0.7263, 0.2539, 0.2047, 0.2539, 0.2047, 0.2539, 0.2047, 0.2539, 0.2047, 0.2539, 0.7264, 0.2539, 0.7264, 0.2539, 0.7264, 0.2539, 0.7264, 0.2539, 0.7264, 0.2539, 0.7264, 0.2539, 0.7264, 0.2539, 0.7264, 0.2539, 0.7264, 0.2539, 0.7264, 0.2539, 0.7264, 0.2539, 0.7264, 0.2539, 0.2047, 0.2539, 0.2047, 0.2539, 0.2047, 0.2539, 0.2047, 0.2539, 0.7263, 0.2539, 0.7263, 0.2539, 0.7263, 0.2539, 0.7263, 0.2539, 0.7264, 0.2539, 0.7264, 0.2539, 0.7264, 0.2539, 0.7264, 0.2539, 0.7264, 0.2539, 0.7264, 0.2539, 0.7264, 0.2539, 0.7264, 0.2539, 0.7264, 0.2539, 0.7264, 0.2539, 0.7264, 0.2539, 0.7264, 0.2539, 0.7264, 0.2539, 0.7264, 0.2539, 0.7264, 0.2539, 0.7264, 0.2539, 0.7264, 0.2539, 0.7264, 0.2539, 0.7264, 0.2539, 0.7264, 0.2539, 0.7264, 0.2539, 0.7264, 0.2539, 0.7264, 0.2539, 0.7264, 0.2539, 0.7264, 0.2539, 0.7264, 0.2539, 0.7264, 0.2539, 0.7264, 0.2539, 0.7264, 0.2539, 0.7264, 0.2539, 0.7264, 0.2539, 0.7264, 0.2539, 0.7264, 0.2539, 0.7264, 0.2539, 0.7264, 0.2539, 0.7264, 0.2539, 0.7264, 0.2539, 0.7264, 0.2539, 0.7264, 0.2539, 0.7264, 0.2539, 0.7264, 0.2539, 0.7264, 0.2539, 0.7264, 0.2539, 0.7264, 0.2539, 0.7263, 0.2539, 0.7263, 0.2539, 0.7263, 0.2539, 0.7263, 0.2539, 0.7264, 0.2539, 0.7264, 0.2539, 0.7264, 0.2539, 0.7264, 0.2539, 0.7263, 0.2539, 0.7263, 0.2539, 0.7263, 0.2539, 0.7263, 0.2539, 0.7264, 0.2539, 0.7264, 0.2539, 0.7264, 0.2539, 0.7264, 0.2539, 0.7264, 0.2539, 0.7264, 0.2539, 0.7264, 0.2539, 0.7264, 0.2539, 0.7264, 0.2539, 0.7264, 0.2539, 0.7264, 0.2539, 0.7264, 0.2539, 0.7264, 0.2539, 0.7264, 0.2539, 0.7264, 0.2539, 0.7264, 0.2539, 0.7263, 0.2539, 0.7263, 0.2539, 0.7263, 0.2539, 0.7263, 0.2539, 0.7264, 0.2539, 0.7264, 0.2539, 0.7264, 0.2539, 0.7264, 0.2539, 0.7264, 0.2539, 0.7264, 0.2539, 0.7264, 0.2539, 0.7264, 0.254, 0.7264, 0.2539, 0.7263, 0.2539, 0.7263, 0.254, 0.7263, 0.2539, 0.7264, 0.2539, 0.7264, 0.2539, 0.7264, 0.2539, 0.7264, 0.2539, 0.7264, 0.2539, 0.7264, 0.2539, 0.7264, 0.2539, 0.7264, 0.2539, 0.7264, 0.2539, 0.7264, 0.2539, 0.7264, 0.2539, 0.7264, 0.2539, 0.7264, 0.2539, 0.7264, 0.2539, 0.7264, 0.2539, 0.7264, 0.2539, 0.7264, 0.2539, 0.7264, 0.2539, 0.7264, 0.2539, 0.7264, 0.2539, 0.7264, 0.2539, 0.7264, 0.2539, 0.7264, 0.2539, 0.7264, 0.2539, 0.7264, 0.2539, 0.7264, 0.2539, 0.7264, 0.2539, 0.7264, 0.2539, 0.7264, 0.2539, 0.7264, 0.2539, 0.7264, 0.2539, 0.7264, 0.2539, 0.2047, 0.2539, 0.2047, 0.2539, 0.2047, 0.2539, 0.2047, 0.2539, 0.2047, 0.2539, 0.2047, 0.2539, 0.2047, 0.2539, 0.2047, 0.2539, 0.2047, 0.2539, 0.2047, 0.2539, 0.2047, 0.2539, 0.2047, 0.2539, 0.2047, 0.2539, 0.2047, 0.2539, 0.2047, 0.2539, 0.2047, 0.2539, 0.7264, 0.2539, 0.7264, 0.2539, 0.7264, 0.2539, 0.7264, 0.2539, 0.7264, 0.2539, 0.7264, 0.2539, 0.7264, 0.2539, 0.7264, 0.2539, 0.7264, 0.2539, 0.7264, 0.2539, 0.7264, 0.2539, 0.7264, 0.2539, 0.2047, 0.2539, 0.2047, 0.2539, 0.2047, 0.2539, 0.2047, 0.2539, 0.7264, 0.2539, 0.7264, 0.2539, 0.7264, 0.2539, 0.7264, 0.2539, 0.7264, 0.2539, 0.7264, 0.2539, 0.7264, 0.2539, 0.7264, 0.2539, 0.2047, 0.2539, 0.2047, 0.2539, 0.2047, 0.2539, 0.2047, 0.2539, 0.7264, 0.2539, 0.7264, 0.2539, 0.7264, 0.2539, 0.7264, 0.0, 0.0, 0.0, 0.0, 0.0, 0.0, 0.0, 0.0, 0.2539, 0.7264, 0.2539, 0.7264, 0.2539, 0.7264, 0.2539, 0.7264, 0.2539, 0.7264, 0.2539, 0.7264, 0.2539, 0.7264, 0.2539, 0.7264, 0.2539, 0.7263, 0.2539, 0.7263, 0.254, 0.7263, 0.254, 0.7263, 0.2539, 0.7264, 0.2539, 0.7264, 0.2539, 0.7264, 0.2539, 0.7264, 0.2539, 0.7264, 0.2539, 0.7264, 0.2539, 0.7264, 0.2539, 0.7264, 0.2539, 0.7263, 0.2539, 0.7263, 0.254, 0.7263, 0.254, 0.7263, 0.2539, 0.7263, 0.2539, 0.7263, 0.2539, 0.7263, 0.2539, 0.7263, 0.2539, 0.7264, 0.2539, 0.7264, 0.2539, 0.7264, 0.2539, 0.7264, 0.2539, 0.7264, 0.2539, 0.7264, 0.2539, 0.7264, 0.2539, 0.7264, 0.2539, 0.7263, 0.2539, 0.7263, 0.2539, 0.7263, 0.2539, 0.7263, 0.2539, 0.7263, 0.2539, 0.7263, 0.2539, 0.7263, 0.2539, 0.7263, 0.2539, 0.7264, 0.2539, 0.7264, 0.2539, 0.7264, 0.2539, 0.7264, 0.2539, 0.7263, 0.2539, 0.7263, 0.2539, 0.7263, 0.2539, 0.7263, 0.2539, 0.7264, 0.2539, 0.7264, 0.2539, 0.7264, 0.2539, 0.7264, 0.2539, 0.7264, 0.2539, 0.7264, 0.2539, 0.7264, 0.2539, 0.7264, 0.2539, 0.7263, 0.2539, 0.7263, 0.2539, 0.7263, 0.2539, 0.7263, 0.2539, 0.7263, 0.2539, 0.7263, 0.2539, 0.7263, 0.2539, 0.7263, 0.2539, 0.7264, 0.2539, 0.7264, 0.2539, 0.7264, 0.2539, 0.7264, 0.2539, 0.7263, 0.2539, 0.7263, 0.2539, 0.7263, 0.2539, 0.7263, 0.2539, 0.7263, 0.2539, 0.7263, 0.2539, 0.7263, 0.2539, 0.7263, 0.2539, 0.7263, 0.2539, 0.7263, 0.2539, 0.7263, 0.2539, 0.7263, 0.2539, 0.7263, 0.254, 0.7263, 0.254, 0.7265, 0.2539, 0.7265, 0.7608, 0.2194, 0.7609, 0.2194, 0.7609, 0.2195, 0.7608, 0.2195, 0.7608, 0.2194, 0.7609, 0.2194, 0.7609, 0.2195, 0.7608, 0.2195, 0.7608, 0.2194, 0.7609, 0.2194, 0.7609, 0.2195, 0.7608, 0.2195, 0.7608, 0.2194, 0.7609, 0.2194, 0.7609, 0.2195, 0.7608, 0.2195, 0.7608, 0.2194, 0.7609, 0.2194, 0.7609, 0.2195, 0.7608, 0.2195, 0.2539, 0.7263, 0.254, 0.7263, 0.254, 0.7265, 0.2539, 0.7265, 0.7608, 0.2194, 0.7609, 0.2194, 0.7609, 0.2195, 0.7608, 0.2195, 0.7608, 0.2194, 0.7609, 0.2194, 0.7609, 0.2195, 0.7608, 0.2195, 0.7608, 0.2194, 0.7609, 0.2194, 0.7609, 0.2195, 0.7608, 0.2195, 0.7608, 0.2194, 0.7609, 0.2194, 0.7609, 0.2195, 0.7608, 0.2195, 0.7608, 0.2194, 0.7609, 0.2194, 0.7609, 0.2195, 0.7608, 0.2195, 0.7509, 0.7461, 0.7509, 0.7461, 0.7509, 0.7461, 0.7509, 0.7461, 0.751, 0.7461, 0.751, 0.7461, 0.751, 0.7461, 0.751, 0.7461, 0.751, 0.7461, 0.7509, 0.7461, 0.7509, 0.7461, 0.751, 0.7461, 0.751, 0.7461, 0.7509, 0.7461, 0.7509, 0.7461, 0.751, 0.7461, 0.751, 0.7461, 0.7509, 0.7461, 0.7509, 0.7461, 0.751, 0.7461, 0.751, 0.7461, 0.7509, 0.7461, 0.7509, 0.7461, 0.751, 0.7461, 0.751, 0.7461, 0.751, 0.7461, 0.751, 0.7461, 0.751, 0.7461, 0.751, 0.7461, 0.751, 0.7461, 0.751, 0.7461, 0.751, 0.7461, 0.751, 0.7461, 0.751, 0.7461, 0.751, 0.7461, 0.751, 0.7461, 0.751, 0.7461, 0.751, 0.7461, 0.751, 0.7461, 0.751, 0.7461, 0.751, 0.7461, 0.751, 0.7461, 0.751, 0.7461, 0.751, 0.7461, 0.7509, 0.7461, 0.7509, 0.7461, 0.7509, 0.7461, 0.7509, 0.7461, 0.7509, 0.7461, 0.7509, 0.7461, 0.7509, 0.7461, 0.7509, 0.7461, 0.7509, 0.7461, 0.7509, 0.7461, 0.7509, 0.7461, 0.7509, 0.7461, 0.751, 0.7461, 0.751, 0.7461, 0.751, 0.7461, 0.751, 0.7461, 0.2539, 0.7264, 0.2539, 0.7264, 0.2539, 0.7264, 0.2539, 0.7264, 0.7509, 0.7461, 0.7509, 0.7461, 0.7509, 0.7461, 0.7509, 0.7461, 0.7509, 0.7461, 0.7509, 0.7461, 0.7509, 0.7461, 0.7509, 0.7461, 0.751, 0.7461, 0.751, 0.7461, 0.751, 0.7461, 0.751, 0.7461, 0.7509, 0.7461, 0.7509, 0.7461, 0.7509, 0.7461, 0.7509, 0.7461, 0.751, 0.7461, 0.751, 0.7461, 0.751, 0.7461, 0.751, 0.7461, 0.7509, 0.7461, 0.7509, 0.7461, 0.7509, 0.7461, 0.7509, 0.7461, 0.2539, 0.7264, 0.2539, 0.7264, 0.2539, 0.7264, 0.2539, 0.7263, 0.751, 0.7461, 0.751, 0.7461, 0.751, 0.7461, 0.751, 0.7461, 0.751, 0.7461, 0.751, 0.7461, 0.751, 0.7461, 0.751, 0.7461, 0.751, 0.7461, 0.751, 0.7461, 0.751, 0.7461, 0.751, 0.7461, 0.2539, 0.7264, 0.2539, 0.7264, 0.2539, 0.7264, 0.2539, 0.7264, 0.2539, 0.7264, 0.2539, 0.7264, 0.2539, 0.7264, 0.2539, 0.7264, 0.2539, 0.7264, 0.2539, 0.7264, 0.2539, 0.7264, 0.2539, 0.7264, 0.2539, 0.7264, 0.2539, 0.7264, 0.2539, 0.7264, 0.2539, 0.7264, 0.2539, 0.7264, 0.2539, 0.7264, 0.2539, 0.7264, 0.2539, 0.7264, 0.2539, 0.7264, 0.2539, 0.7264, 0.2539, 0.7264, 0.2539, 0.7264, 0.2539, 0.7264, 0.2539, 0.7264, 0.2539, 0.7264, 0.2539, 0.7264, 0.2539, 0.7264, 0.2539, 0.7264, 0.2539, 0.7264, 0.2539, 0.7264, 0.2539, 0.7263, 0.2539, 0.7264, 0.2539, 0.7263, 0.2539, 0.7263, 0.2539, 0.7263, 0.2539, 0.7263, 0.2539, 0.7263, 0.2539, 0.7263, 0.2539, 0.7264, 0.2539, 0.7264, 0.2539, 0.7264, 0.2539, 0.7264, 0.2539, 0.7264, 0.2539, 0.7264, 0.2539, 0.7264, 0.2539, 0.7264, 0.2539, 0.7264, 0.2539, 0.7264, 0.2539, 0.7264, 0.2539, 0.7264, 0.2539, 0.7263, 0.2539, 0.7263, 0.2539, 0.7263, 0.2539, 0.7263, 0.2539, 0.7263, 0.2539, 0.7264, 0.2539, 0.7264, 0.2539, 0.7263, 0.2539, 0.7263, 0.2539, 0.7264, 0.2539, 0.7263, 0.2539, 0.7263, 0.2539, 0.7264, 0.2539, 0.7264, 0.2539, 0.7264, 0.2539, 0.7263, 0.2539, 0.7263, 0.2539, 0.7263, 0.2539, 0.7263, 0.2539, 0.7263, 0.2539, 0.7263, 0.2539, 0.7264, 0.2539, 0.7264, 0.2539, 0.7263, 0.2539, 0.7264, 0.2539, 0.7264, 0.2539, 0.7264, 0.2539, 0.7263, 0.2539, 0.7264, 0.2539, 0.7264, 0.2539, 0.7264, 0.2539, 0.7264, 0.2539, 0.7264, 0.2539, 0.7264, 0.2539, 0.7264, 0.2539, 0.7264, 0.2539, 0.7264, 0.2539, 0.7264, 0.2539, 0.7264, 0.2539, 0.7264, 0.2539, 0.7264, 0.2539, 0.7264, 0.2539, 0.7264, 0.2539, 0.7264, 0.2539, 0.7264, 0.2539, 0.7264, 0.2539, 0.7264, 0.2539, 0.7264, 0.2539, 0.7264, 0.2539, 0.7264, 0.2539, 0.7264, 0.2539, 0.7264, 0.2539, 0.7264, 0.2539, 0.7263, 0.2539, 0.7263, 0.2539, 0.7264, 0.2539, 0.7263, 0.2539, 0.7263, 0.2539, 0.7263, 0.2539, 0.7263, 0.2539, 0.7263, 0.2539, 0.7264, 0.2539, 0.7264, 0.2539, 0.7263, 0.2539, 0.7264, 0.2539, 0.7264, 0.2539, 0.7264, 0.2539, 0.7264, 0.2539, 0.7264, 0.2539, 0.7264, 0.2539, 0.7264, 0.2539, 0.7264, 0.2539, 0.7264, 0.2539, 0.7264, 0.2539, 0.7264, 0.2539, 0.7264, 0.2539, 0.7264, 0.2539, 0.7263, 0.2539, 0.7263, 0.2539, 0.7264, 0.2539, 0.7264, 0.2539, 0.7264, 0.2539, 0.7264, 0.2539, 0.7264, 0.2539, 0.7264, 0.2539, 0.7264, 0.2539, 0.7264, 0.2539, 0.7264, 0.2539, 0.7264, 0.2539, 0.7264, 0.2539, 0.7264, 0.2539, 0.7264, 0.2539, 0.7264, 0.2539, 0.7264, 0.2539, 0.7264, 0.2539, 0.7264, 0.2539, 0.7264, 0.2539, 0.7264, 0.2539, 0.7264, 0.2539, 0.7264, 0.2539, 0.7264, 0.2539, 0.7264, 0.2539, 0.7264, 0.2539, 0.7264, 0.2539, 0.7264, 0.2539, 0.7264, 0.2539, 0.7264, 0.2539, 0.7264, 0.2539, 0.7264, 0.2539, 0.7264, 0.2539, 0.7264, 0.2539, 0.7264, 0.2539, 0.7264, 0.2539, 0.7264, 0.2539, 0.7264, 0.2539, 0.7264, 0.2539, 0.7264, 0.2539, 0.7264, 0.2539, 0.7264, 0.2539, 0.7264, 0.2539, 0.7264, 0.2539, 0.7264, 0.2539, 0.7264, 0.2539, 0.7264, 0.2539, 0.7264, 0.2539, 0.7264, 0.2539, 0.7264, 0.2539, 0.7264, 0.2539, 0.7264, 0.2539, 0.7264, 0.2539, 0.7264, 0.2539, 0.7264, 0.2539, 0.7264, 0.2539, 0.7264, 0.2539, 0.7264, 0.2539, 0.7264, 0.2588, 0.2145, 0.2588, 0.2145, 0.2588, 0.2145, 0.2588, 0.2145, 0.2588, 0.2145, 0.2588, 0.2145, 0.2588, 0.2145, 0.2588, 0.2145, 0.2588, 0.2145, 0.2588, 0.2145, 0.2588, 0.2145, 0.2588, 0.2145, 0.2588, 0.2145, 0.2588, 0.2145, 0.2588, 0.2145, 0.2588, 0.2145, 0.2539, 0.7264, 0.2539, 0.7264, 0.2539, 0.7264, 0.2539, 0.7264, 0.2539, 0.7264, 0.2539, 0.7264, 0.2539, 0.7264, 0.2539, 0.7264, 0.2539, 0.2047, 0.2539, 0.2047, 0.2539, 0.2047, 0.2539, 0.2047, 0.2539, 0.2047, 0.2539, 0.2047, 0.2539, 0.2047, 0.2539, 0.2047, 0.2539, 0.2047, 0.2539, 0.2047, 0.2539, 0.2047, 0.2539, 0.2047, 0.2539, 0.2047, 0.2539, 0.2047, 0.2539, 0.2047, 0.2539, 0.2047, 0.2539, 0.2047, 0.2539, 0.2047, 0.2539, 0.2047, 0.2539, 0.2047, 0.2539, 0.2047, 0.2539, 0.2047, 0.2539, 0.2047, 0.2539, 0.2047, 0.2589, 0.2145, 0.2588, 0.2145, 0.2588, 0.2145, 0.2588, 0.2145, 0.2588, 0.2145, 0.2588, 0.2145, 0.2588, 0.2145, 0.2588, 0.2145, 0.2539, 0.7264, 0.2539, 0.7264, 0.2539, 0.7264, 0.2539, 0.7264, 0.2539, 0.7264, 0.2539, 0.7264, 0.2539, 0.7264, 0.2539, 0.7264, 0.2539, 0.2047, 0.2539, 0.2047, 0.2539, 0.2047, 0.2539, 0.2047, 0.2539, 0.2047, 0.2539, 0.2047, 0.2539, 0.2047, 0.2539, 0.2047, 0.2489, 0.2096, 0.2491, 0.2096, 0.2491, 0.2097, 0.2489, 0.2097, 0.2489, 0.2096, 0.2491, 0.2096, 0.2491, 0.2097, 0.2489, 0.2097, 0.2489, 0.2096, 0.2491, 0.2096, 0.2491, 0.2097, 0.2489, 0.2097, 0.2489, 0.2096, 0.2491, 0.2096, 0.2491, 0.2097, 0.2489, 0.2097, 0.2489, 0.2096, 0.2491, 0.2096, 0.2491, 0.2097, 0.2489, 0.2097, 0.2489, 0.2096, 0.2491, 0.2096, 0.2491, 0.2097, 0.2489, 0.2097, 0.2489, 0.2096, 0.2491, 0.2096, 0.2491, 0.2097, 0.2489, 0.2097, 0.2489, 0.2096, 0.2491, 0.2096, 0.2491, 0.2097, 0.2489, 0.2097, 0.2539, 0.7264, 0.2539, 0.7264, 0.2539, 0.7264, 0.2539, 0.7264, 0.254, 0.7264, 0.254, 0.7264, 0.254, 0.7263, 0.254, 0.7264, 0.2539, 0.2047, 0.2539, 0.2047, 0.2539, 0.2047, 0.2539, 0.2047, 0.2539, 0.2047, 0.2539, 0.2047, 0.2539, 0.2047, 0.2539, 0.2047, 0.2539, 0.2047, 0.2539, 0.2047, 0.2539, 0.2047, 0.2539, 0.2047, 0.2539, 0.2047, 0.2539, 0.2047, 0.2539, 0.2047, 0.2539, 0.2047, 0.2539, 0.2047, 0.2539, 0.2047, 0.2539, 0.2047, 0.2539, 0.2047, 0.2539, 0.2047, 0.2539, 0.2047, 0.2539, 0.2047, 0.2539, 0.2047, 0.2539, 0.2047, 0.2539, 0.2047, 0.2539, 0.2047, 0.2539, 0.2047, 0.2539, 0.2047, 0.2539, 0.2047, 0.2539, 0.2047, 0.2539, 0.2047, 0.2539, 0.2047, 0.2539, 0.2047, 0.2539, 0.2047, 0.2539, 0.2047, 0.2539, 0.2047, 0.2539, 0.2047, 0.2539, 0.2047, 0.2539, 0.2047, 0.2539, 0.2047, 0.2539, 0.2047, 0.2539, 0.2047, 0.2539, 0.2047, 0.254, 0.7264, 0.254, 0.7264, 0.254, 0.7263, 0.254, 0.7263, 0.2539, 0.2047, 0.2539, 0.2047, 0.254, 0.2047, 0.254, 0.2047, 0.2539, 0.2047, 0.2539, 0.2047, 0.254, 0.2047, 0.2539, 0.2047, 0.2539, 0.2047, 0.2539, 0.2047, 0.254, 0.2047, 0.254, 0.2047, 0.2539, 0.2047, 0.2539, 0.2047, 0.254, 0.2047, 0.254, 0.2047])
me_cube.materials.append(mat_material)
me_cube.use_remesh_preserve_volume = False
me_cube.use_remesh_preserve_attributes = False
me_cube.use_mirror_vertex_groups = False
me_cube.update()

# ---- objects
ob_vehicle_test = bpy.data.objects.new('Vehicle_Test', me_cube)

# ---- transforms, parenting, visibility, modifiers, constraints
ob_vehicle_test.location = (0.0, 0.0, 0.0)
ob_vehicle_test.lock_rotations_4d = False
ob_vehicle_test.empty_display_type = 'ARROWS'
ob_vehicle_test.lineart.crease_threshold = 0.0

# ---- collection membership
col_collection_1.objects.link(ob_vehicle_test)

# ---- scene / render settings (as saved in the file)
scene.frame_start = 1; scene.frame_end = 250; scene.frame_set(1)
scene.render.engine = 'BLENDER_EEVEE_NEXT'
scene.render.resolution_percentage = 50
scene.render.dither_intensity = 0.0
scene.cycles.use_denoising = False
scene.cycles.samples = 128
scene.cycles.sampling_pattern = 'TABULATED_SOBOL'
scene.cycles.light_sampling_threshold = 0.0
scene.cycles.use_adaptive_sampling = False
scene.cycles.use_light_tree = False
scene.cycles.blur_glossy = 0.0
scene.cycles.sample_clamp_indirect = 0.0
scene.view_settings.view_transform = 'Standard'
bpy.context.view_layer.update()

# ---- added for rendering (the .blend has no active camera and no usable light): camera, sun
cam_auto = bpy.data.cameras.new('AutoCamera')
cam_auto.lens = 50.0
cam_auto.sensor_width = 36.0
cam_auto.clip_end = 1000.0
ob_auto_camera = bpy.data.objects.new('AutoCamera', cam_auto)
scene.collection.objects.link(ob_auto_camera)
ob_auto_camera.location = (5.65444, -6.83116, 5.79127)
ob_auto_camera.rotation_euler = (1.09748, -7.21219e-08, 0.694738)
scene.camera = ob_auto_camera
light_auto_sun = bpy.data.lights.new('AutoSun', 'SUN')
light_auto_sun.energy = 3.0
light_auto_sun.angle = 0.0523599
ob_auto_sun = bpy.data.objects.new('AutoSun', light_auto_sun)
scene.collection.objects.link(ob_auto_sun)
ob_auto_sun.rotation_euler = (0.872665, 0.174533, 0.523599)
bpy.context.view_layer.update()
